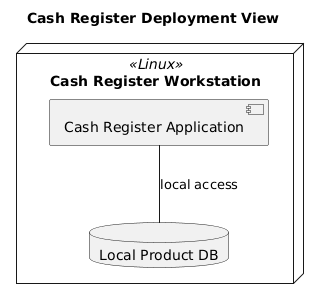

The diagram above was rendered by PlantUML. Its source (embedded in the PNG):
@startuml
title Cash Register Deployment View

node "Cash Register Workstation" <<Linux>> {
  component "Cash Register Application" as App
  database "Local Product DB" as DB
}

App -- DB : local access
@enduml